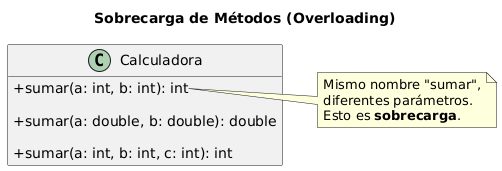

The diagram above was rendered by PlantUML. Its source (embedded in the PNG):
@startuml
title "Sobrecarga de Métodos (Overloading)"

skinparam classAttributeIconSize 0
hide empty members

class Calculadora {
  ' Dos parámetros enteros
  + sumar(a: int, b: int): int

  ' Dos parámetros decimales (double)
  + sumar(a: double, b: double): double

  ' Tres parámetros enteros
  + sumar(a: int, b: int, c: int): int
}

note right of Calculadora::"sumar(a: int, b: int): int"
  Mismo nombre "sumar",
  diferentes parámetros.
  Esto es <b>sobrecarga</b>.
end note
@enduml